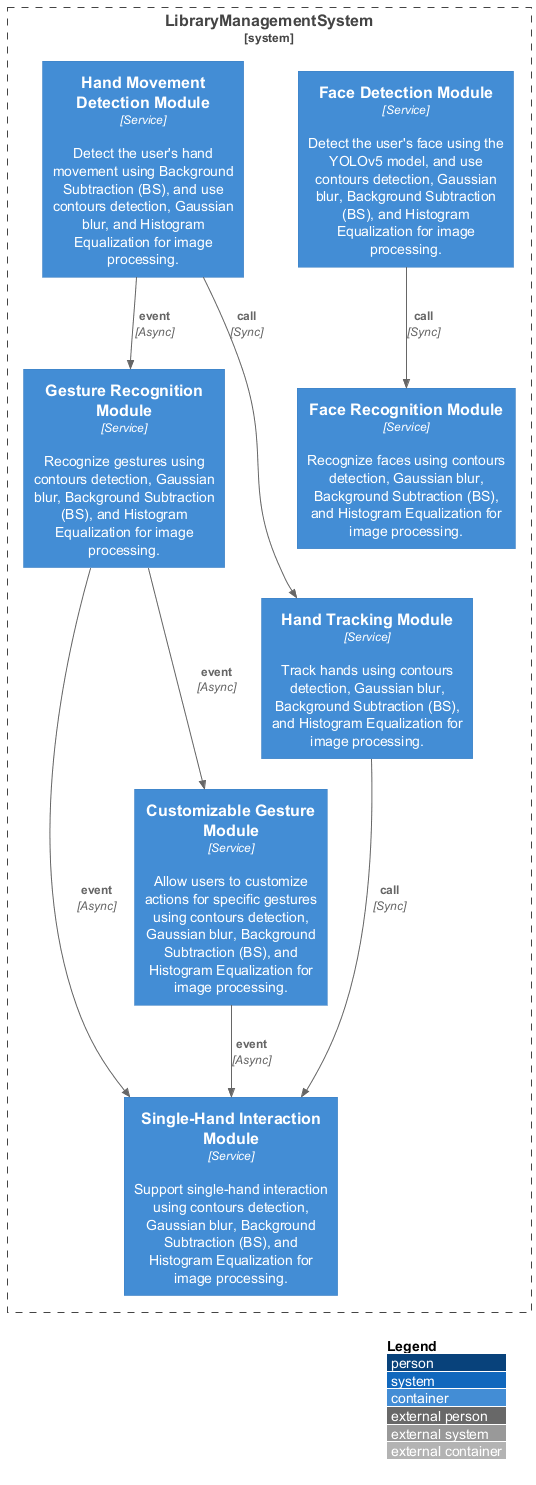

The diagram above was rendered by PlantUML. Its source (embedded in the PNG):
@startuml
!include https://raw.githubusercontent.com/plantuml-stdlib/C4-PlantUML/master/C4_Container.puml
LAYOUT_WITH_LEGEND()
System_Boundary(LibraryManagementSystem, "LibraryManagementSystem") {
  Container(FaceDetectionModule, "Face Detection Module", "Service", "Detect the user's face using the YOLOv5 model, and use contours detection, Gaussian blur, Background Subtraction (BS), and Histogram Equalization for image processing.")
  Container(HandMovementDetectionModule, "Hand Movement Detection Module", "Service", "Detect the user's hand movement using Background Subtraction (BS), and use contours detection, Gaussian blur, and Histogram Equalization for image processing.")
  Container(GestureRecognitionModule, "Gesture Recognition Module", "Service", "Recognize gestures using contours detection, Gaussian blur, Background Subtraction (BS), and Histogram Equalization for image processing.")
  Container(FaceRecognitionModule, "Face Recognition Module", "Service", "Recognize faces using contours detection, Gaussian blur, Background Subtraction (BS), and Histogram Equalization for image processing.")
  Container(HandTrackingModule, "Hand Tracking Module", "Service", "Track hands using contours detection, Gaussian blur, Background Subtraction (BS), and Histogram Equalization for image processing.")
  Container(SingleHandInteractionModule, "Single-Hand Interaction Module", "Service", "Support single-hand interaction using contours detection, Gaussian blur, Background Subtraction (BS), and Histogram Equalization for image processing.")
  Container(CustomizableGestureModule, "Customizable Gesture Module", "Service", "Allow users to customize actions for specific gestures using contours detection, Gaussian blur, Background Subtraction (BS), and Histogram Equalization for image processing.")
}
Rel(FaceDetectionModule, FaceRecognitionModule, "call", "Sync")
Rel(HandMovementDetectionModule, HandTrackingModule, "call", "Sync")
Rel(HandMovementDetectionModule, GestureRecognitionModule, "event", "Async")
Rel(GestureRecognitionModule, SingleHandInteractionModule, "event", "Async")
Rel(GestureRecognitionModule, CustomizableGestureModule, "event", "Async")
Rel(HandTrackingModule, SingleHandInteractionModule, "call", "Sync")
Rel(CustomizableGestureModule, SingleHandInteractionModule, "event", "Async")
@enduml